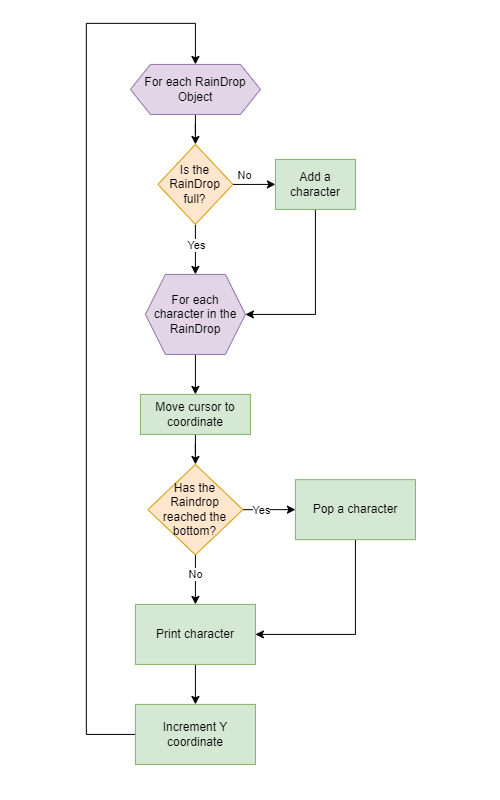

The diagram above was exported from draw.io. Its source (the exported page's mxGraphModel, read from the mxfile embedded in the PNG):
<mxGraphModel dx="2206" dy="1135" grid="0" gridSize="10" guides="1" tooltips="1" connect="1" arrows="1" fold="1" page="1" pageScale="1" pageWidth="500" pageHeight="800" math="0" shadow="0">
  <root>
    <mxCell id="WIyWlLk6GJQsqaUBKTNV-0" />
    <mxCell id="WIyWlLk6GJQsqaUBKTNV-1" parent="WIyWlLk6GJQsqaUBKTNV-0" />
    <mxCell id="lIsRP3IQAcUJd1J-Ho2i-2" value="" style="edgeStyle=orthogonalEdgeStyle;rounded=0;orthogonalLoop=1;jettySize=auto;html=1;" edge="1" parent="WIyWlLk6GJQsqaUBKTNV-1" source="lIsRP3IQAcUJd1J-Ho2i-3" target="lIsRP3IQAcUJd1J-Ho2i-8">
      <mxGeometry relative="1" as="geometry" />
    </mxCell>
    <mxCell id="lIsRP3IQAcUJd1J-Ho2i-3" value="For each RainDrop Object" style="shape=hexagon;perimeter=hexagonPerimeter2;whiteSpace=wrap;html=1;fixedSize=1;fillColor=#e1d5e7;strokeColor=#9673a6;" vertex="1" parent="WIyWlLk6GJQsqaUBKTNV-1">
      <mxGeometry x="129.92000000000002" y="63.92" width="130" height="50" as="geometry" />
    </mxCell>
    <mxCell id="lIsRP3IQAcUJd1J-Ho2i-4" value="" style="edgeStyle=orthogonalEdgeStyle;rounded=0;orthogonalLoop=1;jettySize=auto;html=1;" edge="1" parent="WIyWlLk6GJQsqaUBKTNV-1" source="lIsRP3IQAcUJd1J-Ho2i-8" target="lIsRP3IQAcUJd1J-Ho2i-10">
      <mxGeometry relative="1" as="geometry" />
    </mxCell>
    <mxCell id="lIsRP3IQAcUJd1J-Ho2i-5" value="No" style="edgeLabel;html=1;align=center;verticalAlign=middle;resizable=0;points=[];" vertex="1" connectable="0" parent="lIsRP3IQAcUJd1J-Ho2i-4">
      <mxGeometry x="-0.5" y="1" relative="1" as="geometry">
        <mxPoint y="-9" as="offset" />
      </mxGeometry>
    </mxCell>
    <mxCell id="lIsRP3IQAcUJd1J-Ho2i-6" value="" style="edgeStyle=orthogonalEdgeStyle;rounded=0;orthogonalLoop=1;jettySize=auto;html=1;" edge="1" parent="WIyWlLk6GJQsqaUBKTNV-1" source="lIsRP3IQAcUJd1J-Ho2i-8" target="lIsRP3IQAcUJd1J-Ho2i-12">
      <mxGeometry relative="1" as="geometry" />
    </mxCell>
    <mxCell id="lIsRP3IQAcUJd1J-Ho2i-7" value="Yes" style="edgeLabel;html=1;align=center;verticalAlign=middle;resizable=0;points=[];" vertex="1" connectable="0" parent="lIsRP3IQAcUJd1J-Ho2i-6">
      <mxGeometry x="0.2933" y="-1" relative="1" as="geometry">
        <mxPoint x="1" y="-12" as="offset" />
      </mxGeometry>
    </mxCell>
    <mxCell id="lIsRP3IQAcUJd1J-Ho2i-8" value="Is the RainDrop full?" style="rhombus;whiteSpace=wrap;html=1;fillColor=#ffe6cc;strokeColor=#d79b00;" vertex="1" parent="WIyWlLk6GJQsqaUBKTNV-1">
      <mxGeometry x="157.42000000000002" y="143.92000000000002" width="75" height="80" as="geometry" />
    </mxCell>
    <mxCell id="lIsRP3IQAcUJd1J-Ho2i-9" style="edgeStyle=orthogonalEdgeStyle;rounded=0;orthogonalLoop=1;jettySize=auto;html=1;entryX=1;entryY=0.5;entryDx=0;entryDy=0;" edge="1" parent="WIyWlLk6GJQsqaUBKTNV-1" source="lIsRP3IQAcUJd1J-Ho2i-10" target="lIsRP3IQAcUJd1J-Ho2i-12">
      <mxGeometry relative="1" as="geometry">
        <mxPoint x="314.92000000000013" y="293.92" as="targetPoint" />
        <Array as="points">
          <mxPoint x="314.92000000000013" y="313.92" />
        </Array>
      </mxGeometry>
    </mxCell>
    <mxCell id="lIsRP3IQAcUJd1J-Ho2i-10" value="Add a character" style="rounded=0;whiteSpace=wrap;html=1;fillColor=#d5e8d4;strokeColor=#82b366;" vertex="1" parent="WIyWlLk6GJQsqaUBKTNV-1">
      <mxGeometry x="274.92000000000013" y="158.92000000000002" width="80" height="50" as="geometry" />
    </mxCell>
    <mxCell id="lIsRP3IQAcUJd1J-Ho2i-11" value="" style="edgeStyle=orthogonalEdgeStyle;rounded=0;orthogonalLoop=1;jettySize=auto;html=1;" edge="1" parent="WIyWlLk6GJQsqaUBKTNV-1" source="lIsRP3IQAcUJd1J-Ho2i-12" target="lIsRP3IQAcUJd1J-Ho2i-14">
      <mxGeometry relative="1" as="geometry" />
    </mxCell>
    <mxCell id="lIsRP3IQAcUJd1J-Ho2i-12" value="For each character in the RainDrop" style="shape=hexagon;perimeter=hexagonPerimeter2;whiteSpace=wrap;html=1;fixedSize=1;fillColor=#e1d5e7;strokeColor=#9673a6;" vertex="1" parent="WIyWlLk6GJQsqaUBKTNV-1">
      <mxGeometry x="144.92000000000002" y="273.92" width="100" height="80" as="geometry" />
    </mxCell>
    <mxCell id="lIsRP3IQAcUJd1J-Ho2i-13" value="" style="edgeStyle=orthogonalEdgeStyle;rounded=0;orthogonalLoop=1;jettySize=auto;html=1;" edge="1" parent="WIyWlLk6GJQsqaUBKTNV-1" source="lIsRP3IQAcUJd1J-Ho2i-14" target="lIsRP3IQAcUJd1J-Ho2i-19">
      <mxGeometry relative="1" as="geometry" />
    </mxCell>
    <mxCell id="lIsRP3IQAcUJd1J-Ho2i-14" value="Move cursor to coordinate" style="rounded=0;whiteSpace=wrap;html=1;fillColor=#d5e8d4;strokeColor=#82b366;" vertex="1" parent="WIyWlLk6GJQsqaUBKTNV-1">
      <mxGeometry x="139.92000000000002" y="393.92" width="110" height="40" as="geometry" />
    </mxCell>
    <mxCell id="lIsRP3IQAcUJd1J-Ho2i-15" value="" style="edgeStyle=orthogonalEdgeStyle;rounded=0;orthogonalLoop=1;jettySize=auto;html=1;" edge="1" parent="WIyWlLk6GJQsqaUBKTNV-1" source="lIsRP3IQAcUJd1J-Ho2i-19" target="lIsRP3IQAcUJd1J-Ho2i-21">
      <mxGeometry relative="1" as="geometry" />
    </mxCell>
    <mxCell id="lIsRP3IQAcUJd1J-Ho2i-16" value="Yes" style="edgeLabel;html=1;align=center;verticalAlign=middle;resizable=0;points=[];" vertex="1" connectable="0" parent="lIsRP3IQAcUJd1J-Ho2i-15">
      <mxGeometry x="0.0486" y="-3" relative="1" as="geometry">
        <mxPoint x="-10" y="-3" as="offset" />
      </mxGeometry>
    </mxCell>
    <mxCell id="lIsRP3IQAcUJd1J-Ho2i-17" value="" style="edgeStyle=orthogonalEdgeStyle;rounded=0;orthogonalLoop=1;jettySize=auto;html=1;" edge="1" parent="WIyWlLk6GJQsqaUBKTNV-1" source="lIsRP3IQAcUJd1J-Ho2i-19" target="lIsRP3IQAcUJd1J-Ho2i-23">
      <mxGeometry relative="1" as="geometry" />
    </mxCell>
    <mxCell id="lIsRP3IQAcUJd1J-Ho2i-18" value="No" style="edgeLabel;html=1;align=center;verticalAlign=middle;resizable=0;points=[];" vertex="1" connectable="0" parent="lIsRP3IQAcUJd1J-Ho2i-17">
      <mxGeometry x="-0.2525" y="-1" relative="1" as="geometry">
        <mxPoint as="offset" />
      </mxGeometry>
    </mxCell>
    <mxCell id="lIsRP3IQAcUJd1J-Ho2i-19" value="Has the Raindrop reached the bottom?" style="rhombus;whiteSpace=wrap;html=1;fillColor=#ffe6cc;strokeColor=#d79b00;" vertex="1" parent="WIyWlLk6GJQsqaUBKTNV-1">
      <mxGeometry x="147.42000000000002" y="463.92" width="95" height="90.5" as="geometry" />
    </mxCell>
    <mxCell id="lIsRP3IQAcUJd1J-Ho2i-20" style="edgeStyle=orthogonalEdgeStyle;rounded=0;orthogonalLoop=1;jettySize=auto;html=1;entryX=1;entryY=0.5;entryDx=0;entryDy=0;" edge="1" parent="WIyWlLk6GJQsqaUBKTNV-1" source="lIsRP3IQAcUJd1J-Ho2i-21" target="lIsRP3IQAcUJd1J-Ho2i-23">
      <mxGeometry relative="1" as="geometry">
        <mxPoint x="324.92000000000013" y="643.92" as="targetPoint" />
        <Array as="points">
          <mxPoint x="354.92000000000013" y="633.92" />
        </Array>
      </mxGeometry>
    </mxCell>
    <mxCell id="lIsRP3IQAcUJd1J-Ho2i-21" value="Pop a character" style="rounded=0;whiteSpace=wrap;html=1;fillColor=#d5e8d4;strokeColor=#82b366;" vertex="1" parent="WIyWlLk6GJQsqaUBKTNV-1">
      <mxGeometry x="294.92000000000013" y="479.17" width="120" height="60" as="geometry" />
    </mxCell>
    <mxCell id="lIsRP3IQAcUJd1J-Ho2i-22" value="" style="edgeStyle=orthogonalEdgeStyle;rounded=0;orthogonalLoop=1;jettySize=auto;html=1;" edge="1" parent="WIyWlLk6GJQsqaUBKTNV-1" source="lIsRP3IQAcUJd1J-Ho2i-23" target="lIsRP3IQAcUJd1J-Ho2i-25">
      <mxGeometry relative="1" as="geometry" />
    </mxCell>
    <mxCell id="lIsRP3IQAcUJd1J-Ho2i-23" value="Print character" style="rounded=0;whiteSpace=wrap;html=1;fillColor=#d5e8d4;strokeColor=#82b366;" vertex="1" parent="WIyWlLk6GJQsqaUBKTNV-1">
      <mxGeometry x="134.92000000000002" y="603.92" width="120" height="60" as="geometry" />
    </mxCell>
    <mxCell id="lIsRP3IQAcUJd1J-Ho2i-24" style="edgeStyle=orthogonalEdgeStyle;rounded=0;orthogonalLoop=1;jettySize=auto;html=1;entryX=0.5;entryY=0;entryDx=0;entryDy=0;" edge="1" parent="WIyWlLk6GJQsqaUBKTNV-1" source="lIsRP3IQAcUJd1J-Ho2i-25" target="lIsRP3IQAcUJd1J-Ho2i-3">
      <mxGeometry relative="1" as="geometry">
        <mxPoint x="194.92000000000002" y="33.92" as="targetPoint" />
        <Array as="points">
          <mxPoint x="85.92" y="733.92" />
          <mxPoint x="85.92" y="22.92" />
          <mxPoint x="194.92" y="22.92" />
        </Array>
      </mxGeometry>
    </mxCell>
    <mxCell id="lIsRP3IQAcUJd1J-Ho2i-25" value="Increment Y coordinate" style="rounded=0;whiteSpace=wrap;html=1;fillColor=#d5e8d4;strokeColor=#82b366;" vertex="1" parent="WIyWlLk6GJQsqaUBKTNV-1">
      <mxGeometry x="134.92000000000002" y="703.92" width="120" height="60" as="geometry" />
    </mxCell>
  </root>
</mxGraphModel>